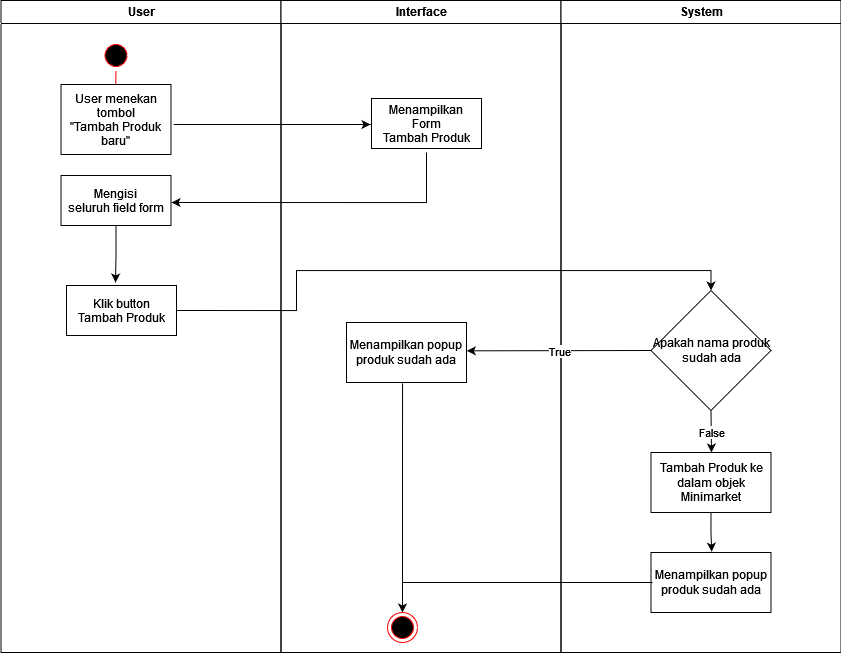

The diagram above was exported from draw.io. Its source (the exported page's mxGraphModel, read from the mxfile embedded in the PNG):
<mxGraphModel dx="916" dy="565" grid="1" gridSize="10" guides="1" tooltips="1" connect="1" arrows="1" fold="1" page="1" pageScale="1" pageWidth="1169" pageHeight="826" background="none" math="0" shadow="0">
  <root>
    <mxCell id="0" />
    <mxCell id="1" parent="0" />
    <mxCell id="2" value="User" style="swimlane;whiteSpace=wrap" parent="1" vertex="1">
      <mxGeometry x="164.5" y="128" width="280" height="652" as="geometry" />
    </mxCell>
    <mxCell id="5" value="" style="ellipse;shape=startState;fillColor=#000000;strokeColor=#ff0000;" parent="2" vertex="1">
      <mxGeometry x="100" y="40" width="30" height="30" as="geometry" />
    </mxCell>
    <mxCell id="6" value="" style="edgeStyle=elbowEdgeStyle;elbow=horizontal;verticalAlign=bottom;endArrow=open;endSize=8;strokeColor=#FF0000;endFill=1;rounded=0" parent="2" source="5" target="7" edge="1">
      <mxGeometry x="100" y="40" as="geometry">
        <mxPoint x="115" y="110" as="targetPoint" />
      </mxGeometry>
    </mxCell>
    <mxCell id="7" value="User menekan &#10;tombol&#10; &quot;Tambah Produk&#10; baru&quot;" style="" parent="2" vertex="1">
      <mxGeometry x="60" y="84" width="110" height="70" as="geometry" />
    </mxCell>
    <mxCell id="3_cRiMKnquSzUiK4YBfm-44" style="edgeStyle=orthogonalEdgeStyle;rounded=0;orthogonalLoop=1;jettySize=auto;html=1;" edge="1" parent="2" source="8">
      <mxGeometry relative="1" as="geometry">
        <mxPoint x="114.5" y="282" as="targetPoint" />
      </mxGeometry>
    </mxCell>
    <mxCell id="8" value="Mengisi &#10;seluruh field form" style="" parent="2" vertex="1">
      <mxGeometry x="60" y="175" width="110" height="50" as="geometry" />
    </mxCell>
    <mxCell id="10" value="Klik button &#10;Tambah Produk" style="" parent="2" vertex="1">
      <mxGeometry x="65.5" y="285" width="110" height="50" as="geometry" />
    </mxCell>
    <mxCell id="3" value="Interface" style="swimlane;whiteSpace=wrap" parent="1" vertex="1">
      <mxGeometry x="444.5" y="128" width="280" height="652" as="geometry" />
    </mxCell>
    <mxCell id="15" value="Menampilkan &#10;Form &#10;Tambah Produk" style="" parent="3" vertex="1">
      <mxGeometry x="90.5" y="98" width="110" height="50" as="geometry" />
    </mxCell>
    <mxCell id="3_cRiMKnquSzUiK4YBfm-54" style="edgeStyle=orthogonalEdgeStyle;rounded=0;orthogonalLoop=1;jettySize=auto;html=1;entryX=0.5;entryY=0;entryDx=0;entryDy=0;exitX=0.467;exitY=1.014;exitDx=0;exitDy=0;exitPerimeter=0;" edge="1" parent="3" source="3_cRiMKnquSzUiK4YBfm-49" target="38">
      <mxGeometry relative="1" as="geometry" />
    </mxCell>
    <mxCell id="3_cRiMKnquSzUiK4YBfm-49" value="Menampilkan popup produk sudah ada" style="rounded=0;whiteSpace=wrap;html=1;" vertex="1" parent="3">
      <mxGeometry x="65.5" y="322" width="120" height="60" as="geometry" />
    </mxCell>
    <mxCell id="38" value="" style="ellipse;shape=endState;fillColor=#000000;strokeColor=#ff0000" parent="3" vertex="1">
      <mxGeometry x="106.5" y="612" width="30" height="30" as="geometry" />
    </mxCell>
    <mxCell id="4" value="System" style="swimlane;whiteSpace=wrap" parent="1" vertex="1">
      <mxGeometry x="724.5" y="128" width="280" height="652" as="geometry" />
    </mxCell>
    <mxCell id="3_cRiMKnquSzUiK4YBfm-45" value="Apakah nama produk sudah ada" style="rhombus;whiteSpace=wrap;html=1;" vertex="1" parent="4">
      <mxGeometry x="90" y="290" width="120" height="120" as="geometry" />
    </mxCell>
    <mxCell id="3_cRiMKnquSzUiK4YBfm-63" style="edgeStyle=orthogonalEdgeStyle;rounded=0;orthogonalLoop=1;jettySize=auto;html=1;entryX=0.506;entryY=-0.014;entryDx=0;entryDy=0;entryPerimeter=0;endArrow=classic;endFill=1;" edge="1" parent="4" source="3_cRiMKnquSzUiK4YBfm-48" target="3_cRiMKnquSzUiK4YBfm-58">
      <mxGeometry relative="1" as="geometry" />
    </mxCell>
    <mxCell id="3_cRiMKnquSzUiK4YBfm-48" value="Tambah Produk ke dalam objek Minimarket" style="rounded=0;whiteSpace=wrap;html=1;" vertex="1" parent="4">
      <mxGeometry x="90" y="452" width="120" height="60" as="geometry" />
    </mxCell>
    <mxCell id="3_cRiMKnquSzUiK4YBfm-50" value="" style="endArrow=classic;html=1;rounded=0;exitX=0.5;exitY=1;exitDx=0;exitDy=0;" edge="1" parent="4">
      <mxGeometry relative="1" as="geometry">
        <mxPoint x="150" y="410" as="sourcePoint" />
        <mxPoint x="150.5" y="452" as="targetPoint" />
      </mxGeometry>
    </mxCell>
    <mxCell id="3_cRiMKnquSzUiK4YBfm-51" value="False" style="edgeLabel;resizable=0;html=1;align=center;verticalAlign=middle;" connectable="0" vertex="1" parent="3_cRiMKnquSzUiK4YBfm-50">
      <mxGeometry relative="1" as="geometry" />
    </mxCell>
    <mxCell id="3_cRiMKnquSzUiK4YBfm-58" value="Menampilkan popup produk sudah ada" style="rounded=0;whiteSpace=wrap;html=1;" vertex="1" parent="4">
      <mxGeometry x="90" y="552" width="120" height="60" as="geometry" />
    </mxCell>
    <mxCell id="3_cRiMKnquSzUiK4YBfm-41" style="edgeStyle=orthogonalEdgeStyle;rounded=0;orthogonalLoop=1;jettySize=auto;html=1;exitX=1.023;exitY=0.571;exitDx=0;exitDy=0;exitPerimeter=0;entryX=-0.009;entryY=0.52;entryDx=0;entryDy=0;entryPerimeter=0;" edge="1" parent="1" source="7" target="15">
      <mxGeometry relative="1" as="geometry">
        <mxPoint x="520" y="249" as="targetPoint" />
      </mxGeometry>
    </mxCell>
    <mxCell id="3_cRiMKnquSzUiK4YBfm-43" style="edgeStyle=orthogonalEdgeStyle;rounded=0;orthogonalLoop=1;jettySize=auto;html=1;entryX=1.005;entryY=0.54;entryDx=0;entryDy=0;entryPerimeter=0;" edge="1" parent="1" target="8">
      <mxGeometry relative="1" as="geometry">
        <mxPoint x="590" y="280" as="sourcePoint" />
        <Array as="points">
          <mxPoint x="590" y="330" />
        </Array>
      </mxGeometry>
    </mxCell>
    <mxCell id="3_cRiMKnquSzUiK4YBfm-46" style="edgeStyle=orthogonalEdgeStyle;rounded=0;orthogonalLoop=1;jettySize=auto;html=1;entryX=0.5;entryY=0;entryDx=0;entryDy=0;exitX=1;exitY=0.5;exitDx=0;exitDy=0;exitPerimeter=0;" edge="1" parent="1" source="10" target="3_cRiMKnquSzUiK4YBfm-45">
      <mxGeometry relative="1" as="geometry">
        <Array as="points">
          <mxPoint x="460" y="438" />
          <mxPoint x="460" y="398" />
          <mxPoint x="875" y="398" />
        </Array>
      </mxGeometry>
    </mxCell>
    <mxCell id="3_cRiMKnquSzUiK4YBfm-52" value="" style="endArrow=classic;html=1;rounded=0;exitX=0;exitY=0.5;exitDx=0;exitDy=0;entryX=1.003;entryY=0.472;entryDx=0;entryDy=0;entryPerimeter=0;" edge="1" parent="1" source="3_cRiMKnquSzUiK4YBfm-45" target="3_cRiMKnquSzUiK4YBfm-49">
      <mxGeometry relative="1" as="geometry">
        <mxPoint x="570" y="380" as="sourcePoint" />
        <mxPoint x="670" y="380" as="targetPoint" />
      </mxGeometry>
    </mxCell>
    <mxCell id="3_cRiMKnquSzUiK4YBfm-53" value="True" style="edgeLabel;resizable=0;html=1;align=center;verticalAlign=middle;" connectable="0" vertex="1" parent="3_cRiMKnquSzUiK4YBfm-52">
      <mxGeometry relative="1" as="geometry" />
    </mxCell>
    <mxCell id="3_cRiMKnquSzUiK4YBfm-65" style="edgeStyle=orthogonalEdgeStyle;rounded=0;orthogonalLoop=1;jettySize=auto;html=1;endArrow=none;endFill=0;" edge="1" parent="1">
      <mxGeometry relative="1" as="geometry">
        <mxPoint x="566" y="710" as="targetPoint" />
        <mxPoint x="816" y="710" as="sourcePoint" />
      </mxGeometry>
    </mxCell>
  </root>
</mxGraphModel>